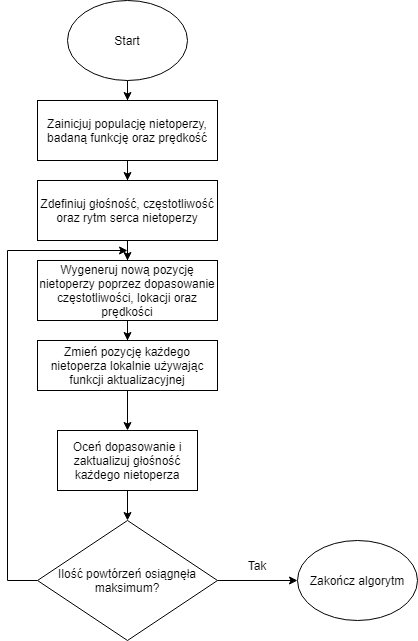

The diagram above was exported from draw.io. Its source (the exported page's mxGraphModel, read from the mxfile embedded in the PNG):
<mxGraphModel dx="868" dy="450" grid="1" gridSize="10" guides="1" tooltips="1" connect="1" arrows="1" fold="1" page="1" pageScale="1" pageWidth="827" pageHeight="1169" math="0" shadow="0">
  <root>
    <mxCell id="0" />
    <mxCell id="1" parent="0" />
    <mxCell id="rRRfkla_3xt6_FeTltWF-5" value="" style="edgeStyle=orthogonalEdgeStyle;rounded=0;orthogonalLoop=1;jettySize=auto;html=1;" edge="1" parent="1" source="rRRfkla_3xt6_FeTltWF-1" target="rRRfkla_3xt6_FeTltWF-4">
      <mxGeometry relative="1" as="geometry" />
    </mxCell>
    <mxCell id="rRRfkla_3xt6_FeTltWF-1" value="Zainicjuj populację nietoperzy, badaną funkcję oraz prędkość" style="rounded=0;whiteSpace=wrap;html=1;" vertex="1" parent="1">
      <mxGeometry x="300" y="130" width="180" height="60" as="geometry" />
    </mxCell>
    <mxCell id="rRRfkla_3xt6_FeTltWF-7" value="" style="edgeStyle=orthogonalEdgeStyle;rounded=0;orthogonalLoop=1;jettySize=auto;html=1;" edge="1" parent="1" source="rRRfkla_3xt6_FeTltWF-4" target="rRRfkla_3xt6_FeTltWF-6">
      <mxGeometry relative="1" as="geometry" />
    </mxCell>
    <mxCell id="rRRfkla_3xt6_FeTltWF-4" value="Zdefiniuj głośność, częstotliwość oraz rytm serca nietoperzy" style="rounded=0;whiteSpace=wrap;html=1;" vertex="1" parent="1">
      <mxGeometry x="300" y="210" width="180" height="60" as="geometry" />
    </mxCell>
    <mxCell id="rRRfkla_3xt6_FeTltWF-9" value="" style="edgeStyle=orthogonalEdgeStyle;rounded=0;orthogonalLoop=1;jettySize=auto;html=1;" edge="1" parent="1" source="rRRfkla_3xt6_FeTltWF-6">
      <mxGeometry relative="1" as="geometry">
        <mxPoint x="390" y="370" as="targetPoint" />
      </mxGeometry>
    </mxCell>
    <mxCell id="rRRfkla_3xt6_FeTltWF-6" value="Wygeneruj nową pozycję nietoperzy poprzez dopasowanie częstotliwości, lokacji oraz prędkości" style="rounded=0;whiteSpace=wrap;html=1;" vertex="1" parent="1">
      <mxGeometry x="300" y="290" width="180" height="60" as="geometry" />
    </mxCell>
    <mxCell id="rRRfkla_3xt6_FeTltWF-3" value="" style="edgeStyle=orthogonalEdgeStyle;rounded=0;orthogonalLoop=1;jettySize=auto;html=1;" edge="1" parent="1" source="rRRfkla_3xt6_FeTltWF-2" target="rRRfkla_3xt6_FeTltWF-1">
      <mxGeometry relative="1" as="geometry" />
    </mxCell>
    <mxCell id="rRRfkla_3xt6_FeTltWF-2" value="Start" style="ellipse;whiteSpace=wrap;html=1;" vertex="1" parent="1">
      <mxGeometry x="330" y="30" width="120" height="80" as="geometry" />
    </mxCell>
    <mxCell id="rRRfkla_3xt6_FeTltWF-20" value="" style="edgeStyle=orthogonalEdgeStyle;rounded=0;orthogonalLoop=1;jettySize=auto;html=1;" edge="1" parent="1" source="rRRfkla_3xt6_FeTltWF-15" target="rRRfkla_3xt6_FeTltWF-19">
      <mxGeometry relative="1" as="geometry" />
    </mxCell>
    <mxCell id="rRRfkla_3xt6_FeTltWF-15" value="Zmień pozycję każdego nietoperza lokalnie używając funkcji aktualizacyjnej" style="rounded=0;whiteSpace=wrap;html=1;" vertex="1" parent="1">
      <mxGeometry x="300" y="370" width="180" height="50" as="geometry" />
    </mxCell>
    <mxCell id="rRRfkla_3xt6_FeTltWF-24" value="" style="edgeStyle=orthogonalEdgeStyle;rounded=0;orthogonalLoop=1;jettySize=auto;html=1;" edge="1" parent="1" source="rRRfkla_3xt6_FeTltWF-19">
      <mxGeometry relative="1" as="geometry">
        <mxPoint x="390" y="550" as="targetPoint" />
      </mxGeometry>
    </mxCell>
    <mxCell id="rRRfkla_3xt6_FeTltWF-19" value="Oceń dopasowanie i zaktualizuj głośność każdego nietoperza" style="rounded=0;whiteSpace=wrap;html=1;" vertex="1" parent="1">
      <mxGeometry x="320" y="460" width="140" height="60" as="geometry" />
    </mxCell>
    <mxCell id="rRRfkla_3xt6_FeTltWF-27" value="" style="edgeStyle=orthogonalEdgeStyle;rounded=0;orthogonalLoop=1;jettySize=auto;html=1;" edge="1" parent="1" source="rRRfkla_3xt6_FeTltWF-25">
      <mxGeometry relative="1" as="geometry">
        <mxPoint x="560" y="610" as="targetPoint" />
      </mxGeometry>
    </mxCell>
    <mxCell id="rRRfkla_3xt6_FeTltWF-31" value="" style="edgeStyle=orthogonalEdgeStyle;rounded=0;orthogonalLoop=1;jettySize=auto;html=1;" edge="1" parent="1" source="rRRfkla_3xt6_FeTltWF-25">
      <mxGeometry relative="1" as="geometry">
        <mxPoint x="390" y="280" as="targetPoint" />
        <Array as="points">
          <mxPoint x="270" y="610" />
          <mxPoint x="270" y="280" />
        </Array>
      </mxGeometry>
    </mxCell>
    <mxCell id="rRRfkla_3xt6_FeTltWF-25" value="Ilość powtórzeń osiągnęła maksimum?" style="rhombus;whiteSpace=wrap;html=1;" vertex="1" parent="1">
      <mxGeometry x="300" y="550" width="180" height="120" as="geometry" />
    </mxCell>
    <mxCell id="rRRfkla_3xt6_FeTltWF-28" value="Tak" style="text;html=1;strokeColor=none;fillColor=none;align=center;verticalAlign=middle;whiteSpace=wrap;rounded=0;" vertex="1" parent="1">
      <mxGeometry x="500" y="585" width="40" height="20" as="geometry" />
    </mxCell>
    <mxCell id="rRRfkla_3xt6_FeTltWF-29" value="Zakończ algorytm" style="ellipse;whiteSpace=wrap;html=1;" vertex="1" parent="1">
      <mxGeometry x="560" y="570" width="120" height="80" as="geometry" />
    </mxCell>
  </root>
</mxGraphModel>